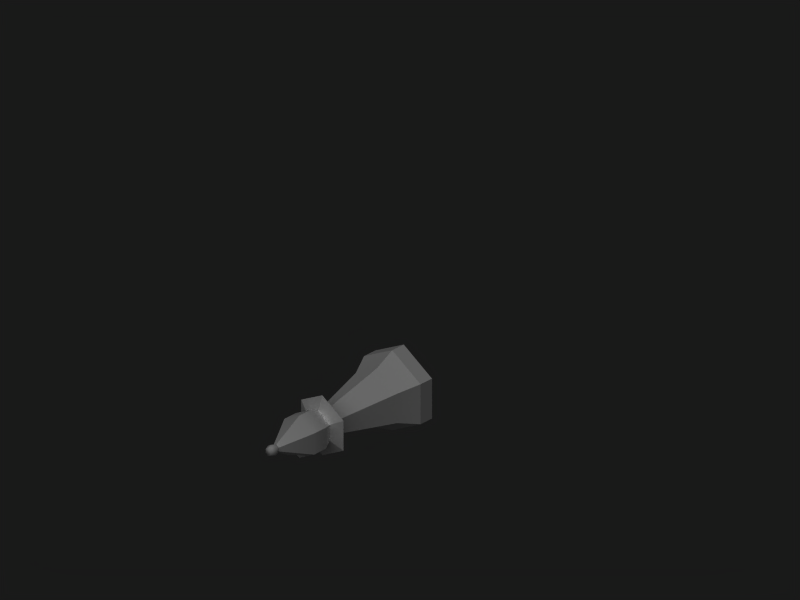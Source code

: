 # Source: bishop.blend  (saved by Blender 2.77.0; exported with 4.5.12 LTS)
import bpy
from mathutils import Matrix  # noqa: F401  (used for matrix-valued properties, if any)

bpy.ops.wm.read_factory_settings(use_empty=True)
scene = bpy.context.scene
scene.name = 'Scene'

# ---- collections
col_collection_1 = bpy.data.collections.new('Collection 1'); scene.collection.children.link(col_collection_1)

# ---- materials (node trees are filled in below, after node groups)
mat_wood = bpy.data.materials.new('Wood')
mat_wood.alpha_threshold = 0.0
mat_wood.diffuse_color = (1.0, 1.0, 1.0, 1.0)
mat_wood.specular_color = (0.6601, 0.5842, 0.4629)
mat_wood.roughness = 0.5
mat_wood.specular_intensity = 1.0
mat_wood.line_color = (0.0, 0.0, 0.0, 1.0)

# ---- material node trees

# ---- world
world_world = bpy.data.worlds.new('World'); scene.world = world_world
world_world.color = (0.1, 0.1, 0.1)
world_world.use_sun_shadow = False
world_world.sun_shadow_jitter_overblur = 0.0
world_world.cycles.sampling_method = 'NONE'
world_world.cycles.sample_map_resolution = 256
world_world.light_settings.distance = 1.0

# ---- cameras
cam_camera_001 = bpy.data.cameras.new('Camera.001')
cam_camera_001.type = 'ORTHO'
cam_camera_001.passepartout_alpha = 0.2
cam_camera_001.clip_end = 100.0
cam_camera_001.lens = 35.0
cam_camera_001.sensor_width = 32.0
cam_camera_001.sensor_height = 18.0
cam_camera_001.ortho_scale = 2.5
cam_camera_001.show_passepartout = False
cam_camera_001.show_safe_areas = True
cam_camera_001.dof.focus_distance = 0.0
cam_camera_001.dof.aperture_fstop = 128.0

# ---- lights
light_lamp_001 = bpy.data.lights.new('Lamp.001', 'SUN')
light_lamp_001.transmission_factor = 0.0
light_lamp_001.angle = 1.571
light_lamp_001.energy = 1.0
light_lamp_001.shadow_buffer_clip_start = 0.5
light_lamp_001.shadow_soft_size = 1.0
light_lamp_001.shadow_cascade_max_distance = 1000.0
light_lamp_001.cycles.use_multiple_importance_sampling = False

# ---- meshes
me_sphere_006 = bpy.data.meshes.new('Sphere.006')
me_sphere_006.from_pydata([(0.09194, -0.1197, 0.05308), (0.09194, -0.1197, -0.05308), (2.325e-09, -0.1197, 0.1062), (-0.09194, -0.1197, 0.05308), (-0.09194, -0.1197, -0.05308), (-2.008e-08, -0.1197, -0.1062), (0.1249, -0.05016, 0.07212), (0.1249, -0.05016, -0.07212), (7.893e-09, -0.05016, 0.1442), (-0.1249, -0.05016, 0.07212), (-0.1249, -0.05016, -0.07212), (-2.255e-08, -0.05016, -0.1442), (0.1249, 0.0007107, -0.07212), (0.1249, 0.0007107, 0.07212), (1.012e-08, 0.0007107, 0.1442), (-0.1249, 0.0007107, 0.07212), (-0.1249, 0.0007107, -0.07212), (-2.032e-08, 0.0007107, -0.1442), (0.03956, -0.3478, 0.02273), (0.03956, -0.3478, -0.02295), (-1.209e-08, -0.3478, 0.04557), (-0.03956, -0.3478, 0.02273), (-0.03956, -0.3478, -0.02295), (-2.173e-08, -0.3478, -0.04579), (0.09384, -0.3593, 0.05407), (0.09384, -0.3593, -0.05429), (-7.919e-09, -0.3593, 0.1082), (-0.09384, -0.3593, 0.05407), (-0.09384, -0.3593, -0.05429), (-3.078e-08, -0.3593, -0.1085), (0.05067, -0.3772, 0.02915), (0.05067, -0.3772, -0.02936), (-1.222e-08, -0.3772, 0.0584), (-0.05067, -0.3772, 0.02915), (-0.05067, -0.3772, -0.02936), (-2.457e-08, -0.3772, -0.05862), (0.06587, -0.4103, -0.03814), (0.06587, -0.4103, 0.03792), (-1.237e-08, -0.4103, 0.07596), (-0.06587, -0.4103, 0.03792), (-0.06587, -0.4103, -0.03814), (-2.842e-08, -0.4103, -0.07617), (0.06587, -0.4611, 0.03792), (0.06587, -0.4611, -0.03814), (-1.459e-08, -0.4611, 0.07596), (-0.06587, -0.4611, 0.03792), (-0.06587, -0.4611, -0.03814), (-3.064e-08, -0.4611, -0.07617), (0.01196, -0.5632, 0.006798), (0.01196, -0.5632, -0.007015), (-2.323e-08, -0.5632, 0.0137), (-0.01196, -0.5632, 0.006798), (-0.01196, -0.5632, -0.007015), (-2.615e-08, -0.5632, -0.01392), (0.01196, -0.5981, 0.006798), (0.01196, -0.5981, -0.007015), (-2.476e-08, -0.5981, 0.0137), (-0.01196, -0.5981, 0.006798), (-0.01196, -0.5981, -0.007015), (-2.767e-08, -0.5981, -0.01392), (0.01794, -0.5806, 0.01025), (0.01794, -0.5806, -0.01047), (-2.365e-08, -0.5806, 0.02061), (-0.01794, -0.5806, 0.01025), (-0.01794, -0.5806, -0.01047), (-2.802e-08, -0.5806, -0.02083), (-2.839e-08, -0.5121, -0.04505)], [], [(0, 1, 7, 6), (2, 0, 6, 8), (3, 2, 8, 9), (4, 3, 9, 10), (5, 4, 10, 11), (1, 5, 11, 7), (6, 7, 12, 13), (8, 6, 13, 14), (9, 8, 14, 15), (10, 9, 15, 16), (11, 10, 16, 17), (7, 11, 17, 12), (14, 17, 16, 15), (12, 17, 14, 13), (1, 0, 18, 19), (0, 2, 20, 18), (2, 3, 21, 20), (3, 4, 22, 21), (4, 5, 23, 22), (5, 1, 19, 23), (19, 18, 24, 25), (18, 20, 26, 24), (20, 21, 27, 26), (21, 22, 28, 27), (22, 23, 29, 28), (23, 19, 25, 29), (25, 24, 30, 31), (24, 26, 32, 30), (26, 27, 33, 32), (27, 28, 34, 33), (28, 29, 35, 34), (29, 25, 31, 35), (31, 30, 37, 36), (30, 32, 38, 37), (32, 33, 39, 38), (33, 34, 40, 39), (34, 35, 41, 40), (35, 31, 36, 41), (36, 37, 42, 43), (37, 38, 44, 42), (38, 39, 45, 44), (39, 40, 46, 45), (40, 41, 47, 46), (41, 36, 43, 47), (43, 42, 48, 49), (42, 44, 50, 48), (44, 45, 51, 50), (45, 46, 52, 51), (48, 60, 61, 49), (60, 54, 55, 61), (50, 62, 60, 48), (62, 56, 54, 60), (51, 63, 62, 50), (63, 57, 56, 62), (52, 64, 63, 51), (64, 58, 57, 63), (53, 65, 64, 52), (65, 59, 58, 64), (49, 61, 65, 53), (61, 55, 59, 65), (54, 56, 57, 55), (58, 59, 55, 57), (46, 66, 53, 52), (43, 49, 53, 66), (43, 66, 46), (43, 46, 47)])
me_sphere_006.polygons.foreach_set('use_smooth', [True] * 66)
_k = set([(0, 6), (0, 18), (1, 7), (1, 19), (2, 8), (2, 20), (3, 9), (3, 21), (4, 10), (4, 22), (5, 11), (5, 23), (6, 7), (6, 8), (6, 13), (7, 11), (7, 12), (8, 9), (8, 14), (9, 10), (9, 15), (10, 11), (10, 16), (11, 17), (12, 13), (12, 17), (13, 14), (14, 15), (14, 17), (15, 16), (16, 17), (18, 19), (18, 20), (18, 24), (19, 23), (19, 25), (20, 21), (20, 26), (21, 22), (21, 27), (22, 23), (22, 28), (23, 29), (24, 25), (24, 26), (24, 30), (25, 29), (25, 31), (26, 27), (26, 32), (27, 28), (27, 33), (28, 29), (28, 34), (29, 35), (30, 31), (30, 32), (30, 37), (31, 35), (31, 36), (32, 33), (32, 38), (33, 34), (33, 39), (34, 35), (34, 40), (35, 41), (36, 43), (37, 42), (38, 44), (39, 45), (40, 46), (41, 47), (42, 48), (43, 47), (43, 49), (43, 66), (44, 50), (45, 51), (46, 47), (46, 52), (46, 66), (48, 49), (48, 50), (49, 53), (50, 51), (51, 52), (52, 53), (53, 66)])
me_sphere_006.attributes.new('sharp_edge', 'BOOLEAN', 'EDGE').data.foreach_set('value', [ (min(e.vertices), max(e.vertices)) in _k for e in me_sphere_006.edges])
_uv = me_sphere_006.uv_layers.new(name='UVTex')
_uv.uv.foreach_set('vector', [0.9789, 0.1101, 0.8181, 0.1101, 0.8181, 0.05514, 0.9789, 0.05514, 0.1748, 0.1101, 0.01401, 0.1101, 0.01401, 0.05514, 0.1748, 0.05514, 0.3356, 0.1101, 0.1748, 0.1101, 0.1748, 0.05514, 0.3356, 0.05514, 0.4965, 0.1101, 0.3356, 0.1101, 0.3356, 0.05514, 0.4965, 0.05514, 0.6573, 0.1101, 0.4965, 0.1101, 0.4965, 0.05514, 0.6573, 0.05514, 0.8181, 0.1101, 0.6573, 0.1101, 0.6573, 0.05514, 0.8181, 0.05514, 0.9789, 0.05514, 0.8181, 0.05514, 0.8181, 0.01497, 0.9789, 0.01497, 0.1748, 0.05514, 0.01401, 0.05514, 0.01401, 0.01497, 0.1748, 0.01497, 0.3356, 0.05514, 0.1748, 0.05514, 0.1748, 0.01497, 0.3356, 0.01497, 0.4965, 0.05514, 0.3356, 0.05514, 0.3356, 0.01497, 0.4965, 0.01497, 0.6573, 0.05514, 0.4965, 0.05514, 0.4965, 0.01497, 0.6573, 0.01497, 0.8181, 0.05514, 0.6573, 0.05514, 0.6573, 0.01497, 0.8181, 0.01497, 0.6154, 0.6013, 0.991, 0.6013, 0.8971, 0.7639, 0.7093, 0.7639, 0.8971, 0.4386, 0.991, 0.6013, 0.6154, 0.6013, 0.7093, 0.4386, 0.8181, 0.1101, 0.9789, 0.1101, 0.9786, 0.2972, 0.8178, 0.2972, 0.01401, 0.1101, 0.1748, 0.1101, 0.1748, 0.2972, 0.0137, 0.2972, 0.1748, 0.1101, 0.3356, 0.1101, 0.336, 0.2972, 0.1748, 0.2972, 0.3356, 0.1101, 0.4965, 0.1101, 0.4968, 0.2972, 0.336, 0.2972, 0.4965, 0.1101, 0.6573, 0.1101, 0.6573, 0.2972, 0.4968, 0.2972, 0.6573, 0.1101, 0.8181, 0.1101, 0.8178, 0.2972, 0.6573, 0.2972, 0.8178, 0.2972, 0.9786, 0.2972, 0.9788, 0.3394, 0.8179, 0.3394, 0.0137, 0.2972, 0.1748, 0.2972, 0.1748, 0.3394, 0.01388, 0.3394, 0.1748, 0.2972, 0.336, 0.2972, 0.3358, 0.3394, 0.1748, 0.3394, 0.336, 0.2972, 0.4968, 0.2972, 0.4966, 0.3394, 0.3358, 0.3394, 0.4968, 0.2972, 0.6573, 0.2972, 0.6573, 0.3394, 0.4966, 0.3394, 0.6573, 0.2972, 0.8178, 0.2972, 0.8179, 0.3394, 0.6573, 0.3394, 0.8179, 0.3394, 0.9788, 0.3394, 0.9786, 0.4051, 0.8178, 0.4051, 0.01388, 0.3394, 0.1748, 0.3394, 0.1748, 0.4051, 0.01377, 0.4051, 0.1748, 0.3394, 0.3358, 0.3394, 0.3359, 0.4051, 0.1748, 0.4051, 0.3358, 0.3394, 0.4966, 0.3394, 0.4967, 0.4051, 0.3359, 0.4051, 0.4966, 0.3394, 0.6573, 0.3394, 0.6573, 0.4051, 0.4967, 0.4051, 0.6573, 0.3394, 0.8179, 0.3394, 0.8178, 0.4051, 0.6573, 0.4051, 0.4931, 0.468, 0.5882, 0.468, 0.5883, 0.5476, 0.4932, 0.5476, 0.0176, 0.468, 0.1129, 0.468, 0.1129, 0.5476, 0.01764, 0.5476, 0.1129, 0.468, 0.2081, 0.468, 0.2081, 0.5476, 0.1129, 0.5476, 0.2081, 0.468, 0.3032, 0.468, 0.3032, 0.5476, 0.2081, 0.5476, 0.3032, 0.468, 0.3982, 0.468, 0.3982, 0.5476, 0.3032, 0.5476, 0.3982, 0.468, 0.4931, 0.468, 0.4932, 0.5476, 0.3982, 0.5476, 0.4932, 0.5476, 0.5883, 0.5476, 0.5883, 0.6694, 0.4932, 0.6694, 0.01764, 0.5476, 0.1129, 0.5476, 0.1129, 0.6694, 0.01764, 0.6694, 0.1129, 0.5476, 0.2081, 0.5476, 0.2081, 0.6694, 0.1129, 0.6694, 0.2081, 0.5476, 0.3032, 0.5476, 0.3032, 0.6694, 0.2081, 0.6694, 0.3032, 0.5476, 0.3982, 0.5476, 0.3982, 0.6694, 0.3032, 0.6694, 0.3982, 0.5476, 0.4932, 0.5476, 0.4932, 0.6694, 0.3982, 0.6694, 0.4932, 0.6694, 0.5883, 0.6694, 0.5877, 0.9147, 0.4926, 0.9147, 0.01764, 0.6694, 0.1129, 0.6694, 0.1129, 0.9147, 0.01713, 0.9147, 0.1129, 0.6694, 0.2081, 0.6694, 0.2086, 0.9147, 0.1129, 0.9147, 0.2081, 0.6694, 0.3032, 0.6694, 0.3037, 0.9147, 0.2086, 0.9147, 0.8397, 0.9702, 0.8522, 0.9347, 0.8881, 0.9555, 0.8637, 0.984, 0.8522, 0.9347, 0.8767, 0.9062, 0.9006, 0.9201, 0.8881, 0.9555, 0.8028, 0.8785, 0.8397, 0.8716, 0.8397, 0.9131, 0.8028, 0.9062, 0.8397, 0.8716, 0.8767, 0.8785, 0.8767, 0.9062, 0.8397, 0.9131, 0.8637, 0.8007, 0.8881, 0.8293, 0.8522, 0.85, 0.8397, 0.8146, 0.8881, 0.8293, 0.9006, 0.8647, 0.8767, 0.8785, 0.8522, 0.85, 0.9615, 0.8146, 0.949, 0.85, 0.9131, 0.8293, 0.9376, 0.8007, 0.949, 0.85, 0.9246, 0.8785, 0.9006, 0.8647, 0.9131, 0.8293, 0.9984, 0.9062, 0.9615, 0.9131, 0.9615, 0.8716, 0.9984, 0.8785, 0.9615, 0.9131, 0.9246, 0.9062, 0.9246, 0.8785, 0.9615, 0.8716, 0.9376, 0.984, 0.9131, 0.9555, 0.949, 0.9347, 0.9615, 0.9702, 0.9131, 0.9555, 0.9006, 0.9201, 0.9246, 0.9062, 0.949, 0.9347, 0.8767, 0.9062, 0.8767, 0.8785, 0.9006, 0.8647, 0.9006, 0.9201, 0.9246, 0.8785, 0.9246, 0.9062, 0.9006, 0.9201, 0.9006, 0.8647, 0.3032, 0.6694, 0.3982, 0.792, 0.3982, 0.9147, 0.3037, 0.9147, 0.4932, 0.6694, 0.4926, 0.9147, 0.3982, 0.9147, 0.3982, 0.792, 0.8156, 0.8598, 0.7052, 0.9466, 0.5945, 0.8603, 0.8156, 0.8598, 0.5945, 0.8603, 0.7049, 0.7963])
me_sphere_006.materials.append(mat_wood)
me_sphere_006.use_remesh_preserve_volume = False
me_sphere_006.use_remesh_preserve_attributes = False
me_sphere_006.use_mirror_vertex_groups = False
me_sphere_006.update()

# ---- objects
ob_bishop = bpy.data.objects.new('Bishop', me_sphere_006)
ob_camera = bpy.data.objects.new('Camera', cam_camera_001)
ob_lamp = bpy.data.objects.new('Lamp', light_lamp_001)

# ---- transforms, parenting, visibility, modifiers, constraints
ob_bishop.location = (0.0, 0.0, 0.0)
ob_bishop.lock_rotations_4d = False
ob_bishop.empty_display_type = 'ARROWS'
ob_bishop.lineart.crease_threshold = 0.0
_m = ob_bishop.modifiers.new('EdgeSplit', 'EDGE_SPLIT')
_m.use_edge_angle = False
ob_camera.location = (5.179, -5.195, 4.542)
ob_camera.rotation_euler = (1.047, 0.0, 0.7854)
ob_camera.lock_rotations_4d = False
ob_camera.empty_display_type = 'ARROWS'
ob_camera.lineart.crease_threshold = 0.0
ob_lamp.location = (2.5, -5.0, 7.5)
ob_lamp.rotation_euler = (0.4847, 0.4381, -0.2138)
ob_lamp.lock_rotations_4d = False
ob_lamp.empty_display_type = 'ARROWS'
ob_lamp.lineart.crease_threshold = 0.0

# ---- collection membership
col_collection_1.objects.link(ob_bishop)
col_collection_1.objects.link(ob_camera)
col_collection_1.objects.link(ob_lamp)

# ---- scene / render settings (as saved in the file)
scene.camera = ob_camera
scene.frame_start = 1; scene.frame_end = 250; scene.frame_set(1)
scene.render.engine = 'BLENDER_EEVEE_NEXT'
scene.render.image_settings.compression = 90
scene.render.resolution_x = 400
scene.render.resolution_y = 300
scene.render.pixel_aspect_x = 100.0
scene.render.pixel_aspect_y = 100.0
scene.render.fps = 25
scene.render.dither_intensity = 0.0
scene.render.use_compositing = False
scene.render.use_sequencer = False
scene.render.bake_margin = 2
scene.render.bake_bias = 0.0
scene.render.use_stamp_time = False
scene.render.use_stamp_date = False
scene.render.use_stamp_frame = False
scene.render.use_stamp_camera = False
scene.render.use_stamp_scene = False
scene.render.use_stamp_filename = False
scene.render.use_stamp_render_time = False
scene.render.stamp_font_size = 0
scene.cycles.use_denoising = False
scene.cycles.samples = 10
scene.cycles.sampling_pattern = 'TABULATED_SOBOL'
scene.cycles.light_sampling_threshold = 0.0
scene.cycles.use_adaptive_sampling = False
scene.cycles.use_light_tree = False
scene.cycles.blur_glossy = 0.0
scene.cycles.volume_bounces = 1
scene.cycles.pixel_filter_type = 'GAUSSIAN'
scene.cycles.sample_clamp_indirect = 0.0
scene.view_settings.view_transform = 'Raw'
bpy.context.view_layer.update()
